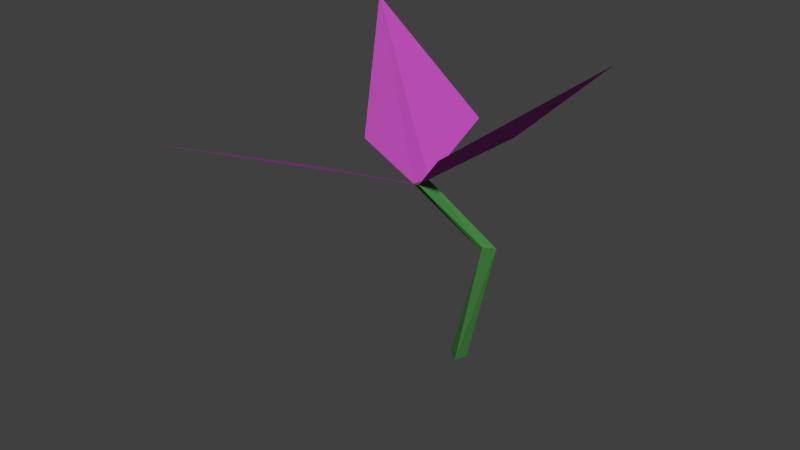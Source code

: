 # Source: flower.blend  (saved by Blender 2.76.0; exported with 4.5.12 LTS)
import bpy
from mathutils import Matrix  # noqa: F401  (used for matrix-valued properties, if any)

bpy.ops.wm.read_factory_settings(use_empty=True)
scene = bpy.context.scene
scene.name = 'Scene'

# ---- collections
col_collection_1 = bpy.data.collections.new('Collection 1'); scene.collection.children.link(col_collection_1)

# ---- materials (node trees are filled in below, after node groups)
mat_flower = bpy.data.materials.new('Flower')
mat_flower.alpha_threshold = 0.0
mat_flower.use_transparent_shadow = False
mat_flower.diffuse_color = (0.4869, 0.07971, 0.4608, 1.0)
mat_flower.roughness = 0.5
mat_flower.specular_intensity = 0.0
mat_stem = bpy.data.materials.new('Stem')
mat_stem.alpha_threshold = 0.0
mat_stem.use_transparent_shadow = False
mat_stem.diffuse_color = (0.06438, 0.2462, 0.05897, 1.0)
mat_stem.roughness = 0.5
mat_stem.specular_intensity = 0.5789

# ---- material node trees

# ---- world
world_world = bpy.data.worlds.new('World'); scene.world = world_world
world_world.color = (0.05088, 0.05088, 0.05088)
world_world.use_sun_shadow = False
world_world.sun_shadow_jitter_overblur = 0.0
world_world.cycles.sampling_method = 'MANUAL'
world_world.cycles.sample_map_resolution = 256

# ---- meshes
me_plane_001 = bpy.data.meshes.new('Plane.001')
me_plane_001.from_pydata([(-0.2507, -0.4057, 3.843), (-0.4671, -0.4616, 3.705), (-0.2502, -0.6172, 3.835), (-0.02462, -1.821, 4.654), (-1.837, -3.669, 5.376), (-1.633, -1.223, 3.965), (0.6288, 0.2614, 4.672), (2.373, -0.5093, 6.751), (0.5926, -1.302, 4.92), (-0.2756, 0.723, 4.531), (-2.649, 1.407, 6.049), (-1.617, -0.1286, 4.023)], [], [(1, 5, 4, 3, 2), (9, 10, 11, 1, 0), (2, 8, 7, 6, 0)])
me_plane_001.materials.append(mat_flower)
me_plane_001.use_remesh_preserve_volume = False
me_plane_001.use_remesh_preserve_attributes = False
me_plane_001.use_mirror_vertex_groups = False
me_plane_001.update()
me_plane = bpy.data.meshes.new('Plane')
me_plane.from_pydata([(0.09472, 0.08811, 0.0), (-0.1647, 0.05146, 0.0), (0.03039, -0.1048, 0.0), (0.6043, -0.01364, 2.635), (0.4798, -0.1422, 2.566), (0.4966, -0.1947, 2.72), (-0.2507, -0.4057, 3.843), (-0.4671, -0.4616, 3.705), (-0.2502, -0.6172, 3.835)], [], [(0, 2, 1), (4, 5, 8, 7), (1, 2, 5, 4), (0, 1, 4, 3), (2, 0, 3, 5), (6, 7, 8), (3, 4, 7, 6), (5, 3, 6, 8)])
me_plane.materials.append(mat_stem)
me_plane.use_remesh_preserve_volume = False
me_plane.use_remesh_preserve_attributes = False
me_plane.use_mirror_vertex_groups = False
me_plane.update()

# ---- objects
ob_flower = bpy.data.objects.new('Flower', me_plane_001)
ob_stem = bpy.data.objects.new('Stem', me_plane)

# ---- transforms, parenting, visibility, modifiers, constraints
ob_flower.location = (0.0, 0.0, 0.0)
ob_flower.scale = (0.4, 0.4, 0.3)
ob_flower.lineart.crease_threshold = 0.0
ob_stem.location = (0.0, 0.0, 0.0)
ob_stem.scale = (0.4, 0.4, 0.3)
ob_stem.lineart.crease_threshold = 0.0

# ---- collection membership
col_collection_1.objects.link(ob_flower)
col_collection_1.objects.link(ob_stem)

# ---- scene / render settings (as saved in the file)
scene.frame_start = 1; scene.frame_end = 250; scene.frame_set(1)
scene.render.engine = 'BLENDER_EEVEE_NEXT'
scene.render.resolution_percentage = 50
scene.render.dither_intensity = 0.0
scene.cycles.use_denoising = False
scene.cycles.samples = 10
scene.cycles.sampling_pattern = 'TABULATED_SOBOL'
scene.cycles.light_sampling_threshold = 0.0
scene.cycles.use_adaptive_sampling = False
scene.cycles.use_light_tree = False
scene.cycles.blur_glossy = 0.0
scene.cycles.pixel_filter_type = 'GAUSSIAN'
scene.cycles.sample_clamp_indirect = 0.0
scene.view_settings.view_transform = 'Standard'
bpy.context.view_layer.update()

# ---- added for rendering (the .blend has no active camera and no usable light): camera, sun
cam_auto = bpy.data.cameras.new('AutoCamera')
cam_auto.lens = 50.0
cam_auto.sensor_width = 36.0
cam_auto.clip_end = 1000.0
ob_auto_camera = bpy.data.objects.new('AutoCamera', cam_auto)
scene.collection.objects.link(ob_auto_camera)
ob_auto_camera.location = (3.18442, -4.3398, 3.60427)
ob_auto_camera.rotation_euler = (1.09748, -7.21219e-08, 0.694738)
scene.camera = ob_auto_camera
light_auto_sun = bpy.data.lights.new('AutoSun', 'SUN')
light_auto_sun.energy = 3.0
light_auto_sun.angle = 0.0523599
ob_auto_sun = bpy.data.objects.new('AutoSun', light_auto_sun)
scene.collection.objects.link(ob_auto_sun)
ob_auto_sun.rotation_euler = (0.872665, 0.174533, 0.523599)
bpy.context.view_layer.update()
